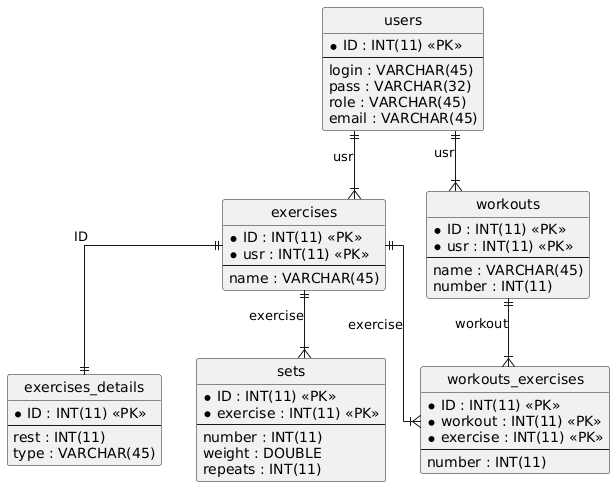

The diagram above was rendered by PlantUML. Its source (embedded in the PNG):
@startuml
hide circle
skinparam linetype ortho

entity "exercises" as exercises {
  * ID : INT(11) <<PK>>
  * usr : INT(11) <<PK>>
  --
  name : VARCHAR(45)
}

entity "exercises_details" as exercises_details {
  * ID : INT(11) <<PK>>
  --
  rest : INT(11)
  type : VARCHAR(45)
}

entity "sets" as sets {
  * ID : INT(11) <<PK>>
  * exercise : INT(11) <<PK>>
  --
  number : INT(11)
  weight : DOUBLE
  repeats : INT(11)
}

entity "users" as users {
  * ID : INT(11) <<PK>>
  --
  login : VARCHAR(45)
  pass : VARCHAR(32)
  role : VARCHAR(45)
  email : VARCHAR(45)
}

entity "workouts" as workouts {
  * ID : INT(11) <<PK>>
  * usr : INT(11) <<PK>>
  --
  name : VARCHAR(45)
  number : INT(11)
}

entity "workouts_exercises" as workouts_exercises {
  * ID : INT(11) <<PK>>
  * workout : INT(11) <<PK>>
  * exercise : INT(11) <<PK>>
  --
  number : INT(11)
}

users ||--|{ exercises : "usr"
exercises ||--|| exercises_details : "ID"
exercises ||--|{ sets : "exercise"
users ||--|{ workouts : "usr"
workouts ||--|{ workouts_exercises : "workout"
exercises ||--|{ workouts_exercises : "exercise"
@enduml